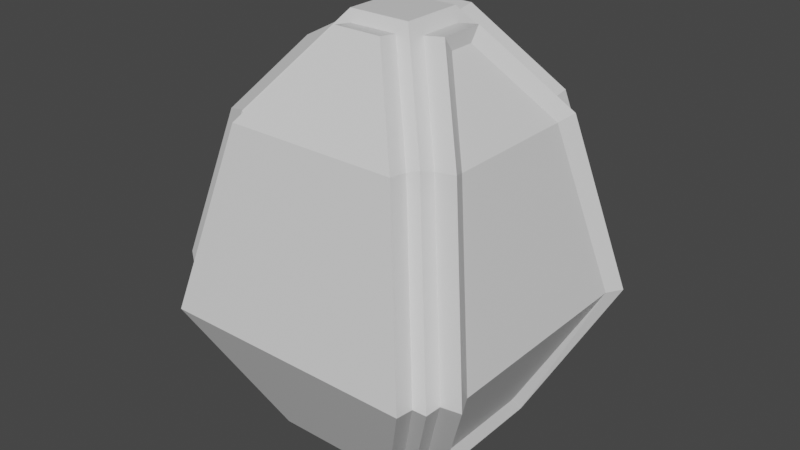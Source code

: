 # Source: CommanderUnit.blend  (saved by Blender 3.2.14; exported with 4.5.12 LTS)
import bpy
from mathutils import Matrix  # noqa: F401  (used for matrix-valued properties, if any)

bpy.ops.wm.read_factory_settings(use_empty=True)
scene = bpy.context.scene
scene.name = 'Scene'

# ---- collections
col_collection = bpy.data.collections.new('Collection'); scene.collection.children.link(col_collection)

# ---- materials (node trees are filled in below, after node groups)
mat_material = bpy.data.materials.new('Material')
mat_material.alpha_threshold = 0.0
mat_material.use_transparent_shadow = False
mat_material.line_color = (0.0, 0.0, 0.0, 1.0)

# ---- material node trees
mat_material.use_nodes = True; mat_material.node_tree.nodes.clear()
_N = mat_material.node_tree.nodes; _L = mat_material.node_tree.links
n0 = _N.new('ShaderNodeOutputMaterial'); n0.name = 'Material Output'; n0.location = (300, 300)
n1 = _N.new('ShaderNodeBsdfPrincipled'); n1.name = 'Principled BSDF'; n1.location = (10, 300)
n1.distribution = 'GGX'
n1.subsurface_method = 'RANDOM_WALK_SKIN'
n1.inputs[2].default_value = 0.4
n1.inputs[3].default_value = 1.45
n1.inputs[27].default_value = (0.0, 0.0, 0.0, 1.0)
n1.inputs[28].default_value = 1.0
_L.new(n1.outputs[0], n0.inputs[0])
n0.is_active_output = True

# ---- world
world_world = bpy.data.worlds.new('World'); scene.world = world_world
world_world.use_nodes = True; world_world.node_tree.nodes.clear()
_N = world_world.node_tree.nodes; _L = world_world.node_tree.links
n0 = _N.new('ShaderNodeOutputWorld'); n0.name = 'World Output'; n0.location = (300, 300)
n1 = _N.new('ShaderNodeBackground'); n1.name = 'Background'; n1.location = (10, 300)
n1.inputs[0].default_value = (0.05088, 0.05088, 0.05088, 1.0)
_L.new(n1.outputs[0], n0.inputs[0])
n0.is_active_output = True
world_world.color = (0.05088, 0.05088, 0.05088)
world_world.use_sun_shadow = False
world_world.sun_shadow_jitter_overblur = 0.0

# ---- meshes
me_cube = bpy.data.meshes.new('Cube')
me_cube.from_pydata([(1.993, 1.753, 2.016), (1.09, 0.8642, 0.1857), (1.993, -1.753, 2.016), (1.09, -0.8642, 0.1857), (-1.788, 1.989, 2.013), (-0.8864, 1.075, 0.1551), (-1.788, -1.989, 2.013), (-0.8866, -1.075, 0.1549), (1.414, -1.179, 4.511), (-1.375, -1.375, 4.578), (1.375, 1.375, 4.578), (-1.211, 1.408, 4.522), (0.5609, -0.3185, 5.647), (-0.3378, -0.5401, 5.674), (0.5609, 0.3185, 5.647), (-0.3376, 0.5403, 5.674), (1.788, 1.989, 2.013), (0.8864, 1.075, 0.1551), (1.788, -1.989, 2.013), (0.8866, -1.075, 0.1549), (1.375, -1.375, 4.578), (1.414, 1.179, 4.511), (0.3376, 0.5403, 5.674), (0.3378, -0.5401, 5.674), (2.296, 1.753, 2.059), (2.178, -1.501, 2.079), (1.717, 1.179, 4.555), (1.615, -0.9492, 4.476), (1.353, 0.7046, 0.4477), (1.353, -0.7046, 0.4477), (0.8624, 0.1813, 5.496), (0.8624, -0.1813, 5.496), (2.178, 1.501, 2.079), (1.394, 0.8642, 0.2293), (2.296, -1.753, 2.059), (1.394, -0.8642, 0.2293), (1.717, -1.179, 4.555), (1.615, 0.9492, 4.476), (0.8642, 0.3185, 5.69), (0.8642, -0.3185, 5.69), (-1.073, -0.8898, 0.1505), (-1.988, -1.793, 2.013), (1.968, -1.968, 1.999), (1.0, -1.0, -0.0009267), (1.212, -1.408, 4.522), (-1.212, -1.408, 4.522), (0.4353, -0.4353, 5.812), (-0.5372, -0.3405, 5.678), (1.788, -2.26, 2.052), (-1.788, -2.26, 2.052), (1.212, -1.678, 4.561), (-1.212, -1.678, 4.561), (-0.8866, -1.346, 0.194), (0.8866, -1.346, 0.194), (0.3378, -0.8108, 5.713), (-0.3378, -0.8108, 5.713), (1.0, 1.0, -0.0009267), (-1.073, 0.8898, 0.1505), (1.968, 1.968, 1.999), (-1.988, 1.793, 2.013), (-1.375, 1.375, 4.578), (1.211, 1.408, 4.522), (-0.5372, 0.3405, 5.678), (0.4353, 0.4353, 5.812), (-1.788, 2.333, 2.066), (1.788, 2.333, 2.066), (-1.211, 1.751, 4.575), (1.211, 1.751, 4.575), (0.8864, 1.419, 0.2083), (-0.8864, 1.419, 0.2083), (-0.3376, 0.884, 5.727), (0.3376, 0.884, 5.727), (-1.0, 1.0, -0.0009267), (-1.0, -1.0, -0.0009267), (-1.968, -1.968, 1.999), (-1.968, 1.968, 1.999), (-1.407, -1.216, 4.524), (-1.407, 1.216, 4.524), (-0.4353, -0.4353, 5.812), (-0.4353, 0.4353, 5.812), (-2.48, -1.448, 2.312), (-2.48, 1.448, 2.312), (-2.011, -0.9821, 4.34), (-2.011, 0.9821, 4.34), (-1.742, 0.7185, 0.8082), (-1.742, -0.7185, 0.8082), (-1.309, -0.275, 5.272), (-1.309, 0.275, 5.272)], [], [(13, 45, 51, 55), (6, 7, 52, 49), (62, 77, 83, 87), (72, 56, 43, 73), (21, 14, 38, 26), (16, 17, 68, 65), (4, 11, 66, 64), (40, 41, 80, 85), (2, 3, 35, 34), (15, 22, 71, 70), (63, 79, 78, 46), (8, 2, 34, 36), (41, 76, 82, 80), (7, 19, 53, 52), (0, 1, 56, 58), (3, 2, 42, 43), (1, 3, 43, 56), (2, 8, 20, 42), (21, 0, 58, 10), (12, 14, 63, 46), (14, 21, 10, 63), (8, 12, 46, 20), (28, 32, 25, 29), (25, 32, 37, 27), (27, 37, 30, 31), (0, 21, 26, 24), (3, 1, 33, 35), (1, 0, 24, 33), (12, 8, 36, 39), (14, 12, 39, 38), (32, 28, 33, 24), (29, 25, 34, 35), (28, 29, 35, 33), (25, 27, 36, 34), (37, 32, 24, 26), (31, 30, 38, 39), (30, 37, 26, 38), (27, 31, 39, 36), (7, 6, 74, 73), (18, 19, 43, 42), (19, 7, 73, 43), (44, 18, 42, 20), (6, 45, 9, 74), (13, 23, 46, 78), (23, 44, 20, 46), (45, 13, 78, 9), (49, 48, 50, 51), (53, 48, 49, 52), (51, 50, 54, 55), (23, 13, 55, 54), (18, 44, 50, 48), (19, 18, 48, 53), (44, 23, 54, 50), (45, 6, 49, 51), (5, 17, 56, 72), (17, 16, 58, 56), (4, 5, 72, 75), (11, 4, 75, 60), (16, 61, 10, 58), (22, 15, 79, 63), (15, 11, 60, 79), (61, 22, 63, 10), (69, 64, 65, 68), (67, 66, 70, 71), (65, 64, 66, 67), (11, 15, 70, 66), (61, 16, 65, 67), (5, 4, 64, 69), (17, 5, 69, 68), (22, 61, 67, 71), (40, 57, 72, 73), (41, 40, 73, 74), (57, 59, 75, 72), (76, 41, 74, 9), (59, 77, 60, 75), (62, 47, 78, 79), (77, 62, 79, 60), (47, 76, 9, 78), (85, 80, 81, 84), (81, 80, 82, 83), (83, 82, 86, 87), (77, 59, 81, 83), (59, 57, 84, 81), (57, 40, 85, 84), (76, 47, 86, 82), (47, 62, 87, 86)])
_uv = me_cube.uv_layers.new(name='UVMap')
_uv.uv.foreach_set('vector', [0.625, 0.9607, 0.625, 0.9834, 0.625, 0.9834, 0.625, 0.9607, 0.625, 0.9887, 0.3945, 0.981, 0.3945, 0.981, 0.625, 0.9887, 0.625, 0.2118, 0.625, 0.2339, 0.625, 0.2339, 0.625, 0.2118, 0.125, 0.5, 0.375, 0.5, 0.375, 0.75, 0.125, 0.75, 0.625, 0.5198, 0.625, 0.5463, 0.625, 0.5463, 0.625, 0.5198, 0.625, 0.4887, 0.3945, 0.4809, 0.3945, 0.4809, 0.625, 0.4887, 0.625, 0.2613, 0.625, 0.2666, 0.625, 0.2666, 0.625, 0.2613, 0.3939, 0.01851, 0.625, 0.01101, 0.625, 0.01101, 0.3939, 0.01851, 0.625, 0.7364, 0.3983, 0.7273, 0.3983, 0.7273, 0.625, 0.7364, 0.625, 0.2893, 0.625, 0.4607, 0.625, 0.4607, 0.625, 0.2893, 0.625, 0.5, 0.875, 0.5, 0.875, 0.75, 0.625, 0.75, 0.625, 0.7302, 0.625, 0.7364, 0.625, 0.7364, 0.625, 0.7302, 0.625, 0.01101, 0.625, 0.01609, 0.625, 0.01609, 0.625, 0.01101, 0.3945, 0.981, 0.3945, 0.769, 0.3945, 0.769, 0.3945, 0.981, 0.625, 0.5136, 0.3983, 0.5227, 0.375, 0.5, 0.625, 0.5, 0.3983, 0.7273, 0.625, 0.7364, 0.625, 0.75, 0.375, 0.75, 0.3983, 0.5227, 0.3983, 0.7273, 0.375, 0.75, 0.375, 0.5, 0.625, 0.7364, 0.625, 0.7302, 0.625, 0.75, 0.625, 0.75, 0.625, 0.5198, 0.625, 0.5136, 0.625, 0.5, 0.625, 0.5, 0.625, 0.7037, 0.625, 0.5463, 0.625, 0.5, 0.625, 0.75, 0.625, 0.5463, 0.625, 0.5198, 0.625, 0.5, 0.625, 0.5, 0.625, 0.7302, 0.625, 0.7037, 0.625, 0.75, 0.625, 0.75, 0.4254, 0.547, 0.625, 0.5295, 0.625, 0.7205, 0.4254, 0.703, 0.625, 0.7205, 0.625, 0.5295, 0.625, 0.5416, 0.625, 0.7084, 0.625, 0.7084, 0.625, 0.5416, 0.625, 0.5886, 0.625, 0.6614, 0.625, 0.5136, 0.625, 0.5198, 0.625, 0.5198, 0.625, 0.5136, 0.3983, 0.7273, 0.3983, 0.5227, 0.3983, 0.5227, 0.3983, 0.7273, 0.3983, 0.5227, 0.625, 0.5136, 0.625, 0.5136, 0.3983, 0.5227, 0.625, 0.7037, 0.625, 0.7302, 0.625, 0.7302, 0.625, 0.7037, 0.625, 0.5463, 0.625, 0.7037, 0.625, 0.7037, 0.625, 0.5463, 0.625, 0.5295, 0.4254, 0.547, 0.3983, 0.5227, 0.625, 0.5136, 0.4254, 0.703, 0.625, 0.7205, 0.625, 0.7364, 0.3983, 0.7273, 0.4254, 0.547, 0.4254, 0.703, 0.3983, 0.7273, 0.3983, 0.5227, 0.625, 0.7205, 0.625, 0.7084, 0.625, 0.7302, 0.625, 0.7364, 0.625, 0.5416, 0.625, 0.5295, 0.625, 0.5136, 0.625, 0.5198, 0.625, 0.6614, 0.625, 0.5886, 0.625, 0.5463, 0.625, 0.7037, 0.625, 0.5886, 0.625, 0.5416, 0.625, 0.5198, 0.625, 0.5463, 0.625, 0.7084, 0.625, 0.6614, 0.625, 0.7037, 0.625, 0.7302, 0.3945, 0.981, 0.625, 0.9887, 0.625, 1.0, 0.375, 1.0, 0.625, 0.7613, 0.3945, 0.769, 0.375, 0.75, 0.625, 0.75, 0.3945, 0.769, 0.3945, 0.981, 0.375, 1.0, 0.375, 0.75, 0.625, 0.7666, 0.625, 0.7613, 0.625, 0.75, 0.625, 0.75, 0.625, 0.9887, 0.625, 0.9834, 0.625, 1.0, 0.625, 1.0, 0.625, 0.9607, 0.625, 0.7893, 0.625, 0.75, 0.625, 1.0, 0.625, 0.7893, 0.625, 0.7666, 0.625, 0.75, 0.625, 0.75, 0.625, 0.9834, 0.625, 0.9607, 0.625, 1.0, 0.625, 1.0, 0.625, 0.9887, 0.625, 0.7613, 0.625, 0.7666, 0.625, 0.9834, 0.3945, 0.769, 0.625, 0.7613, 0.625, 0.9887, 0.3945, 0.981, 0.625, 0.9834, 0.625, 0.7666, 0.625, 0.7893, 0.625, 0.9607, 0.625, 0.7893, 0.625, 0.9607, 0.625, 0.9607, 0.625, 0.7893, 0.625, 0.7613, 0.625, 0.7666, 0.625, 0.7666, 0.625, 0.7613, 0.3945, 0.769, 0.625, 0.7613, 0.625, 0.7613, 0.3945, 0.769, 0.625, 0.7666, 0.625, 0.7893, 0.625, 0.7893, 0.625, 0.7666, 0.625, 0.9834, 0.625, 0.9887, 0.625, 0.9887, 0.625, 0.9834, 0.3945, 0.2691, 0.3945, 0.4809, 0.375, 0.5, 0.375, 0.25, 0.3945, 0.4809, 0.625, 0.4887, 0.625, 0.5, 0.375, 0.5, 0.625, 0.2613, 0.3945, 0.2691, 0.375, 0.25, 0.625, 0.25, 0.625, 0.2666, 0.625, 0.2613, 0.625, 0.25, 0.625, 0.25, 0.625, 0.4887, 0.625, 0.4834, 0.625, 0.5, 0.625, 0.5, 0.625, 0.4607, 0.625, 0.2893, 0.625, 0.25, 0.625, 0.5, 0.625, 0.2893, 0.625, 0.2666, 0.625, 0.25, 0.625, 0.25, 0.625, 0.4834, 0.625, 0.4607, 0.625, 0.5, 0.625, 0.5, 0.3945, 0.2691, 0.625, 0.2613, 0.625, 0.4887, 0.3945, 0.4809, 0.625, 0.4834, 0.625, 0.2666, 0.625, 0.2893, 0.625, 0.4607, 0.625, 0.4887, 0.625, 0.2613, 0.625, 0.2666, 0.625, 0.4834, 0.625, 0.2666, 0.625, 0.2893, 0.625, 0.2893, 0.625, 0.2666, 0.625, 0.4834, 0.625, 0.4887, 0.625, 0.4887, 0.625, 0.4834, 0.3945, 0.2691, 0.625, 0.2613, 0.625, 0.2613, 0.3945, 0.2691, 0.3945, 0.4809, 0.3945, 0.2691, 0.3945, 0.2691, 0.3945, 0.4809, 0.625, 0.4607, 0.625, 0.4834, 0.625, 0.4834, 0.625, 0.4607, 0.3939, 0.01851, 0.3939, 0.2315, 0.375, 0.25, 0.375, 0.0, 0.625, 0.01101, 0.3939, 0.01851, 0.375, 0.0, 0.625, 0.0, 0.3939, 0.2315, 0.625, 0.239, 0.625, 0.25, 0.375, 0.25, 0.625, 0.01609, 0.625, 0.01101, 0.625, 0.0, 0.625, 0.0, 0.625, 0.239, 0.625, 0.2339, 0.625, 0.25, 0.625, 0.25, 0.625, 0.2118, 0.625, 0.03824, 0.625, 0.0, 0.625, 0.25, 0.625, 0.2339, 0.625, 0.2118, 0.625, 0.25, 0.625, 0.25, 0.625, 0.03824, 0.625, 0.01609, 0.625, 0.0, 0.625, 0.0, 0.3939, 0.01851, 0.625, 0.01101, 0.625, 0.239, 0.3939, 0.2315, 0.625, 0.239, 0.625, 0.01101, 0.625, 0.01609, 0.625, 0.2339, 0.625, 0.2339, 0.625, 0.01609, 0.625, 0.03824, 0.625, 0.2118, 0.625, 0.2339, 0.625, 0.239, 0.625, 0.239, 0.625, 0.2339, 0.625, 0.239, 0.3939, 0.2315, 0.3939, 0.2315, 0.625, 0.239, 0.3939, 0.2315, 0.3939, 0.01851, 0.3939, 0.01851, 0.3939, 0.2315, 0.625, 0.01609, 0.625, 0.03824, 0.625, 0.03824, 0.625, 0.01609, 0.625, 0.03824, 0.625, 0.2118, 0.625, 0.2118, 0.625, 0.03824])
me_cube.materials.append(mat_material)
me_cube.use_mirror_vertex_groups = False
me_cube.update()

# ---- objects
ob_cube = bpy.data.objects.new('Cube', me_cube)
ob_mball = bpy.data.objects.new('Mball', None)

# ---- transforms, parenting, visibility, modifiers, constraints
ob_cube.location = (0.0, 0.0, 0.0)
ob_cube.lock_rotations_4d = False
ob_cube.empty_display_type = 'ARROWS'
ob_cube.lineart.crease_threshold = 0.0
ob_mball.location = (0.0, 0.0, 2.384e-07)
ob_mball.scale = (0.7793, 0.7793, 0.7793)
ob_mball.empty_image_offset = (0.0, 0.0)

# ---- collection membership
col_collection.objects.link(ob_cube)
col_collection.objects.link(ob_mball)

# ---- scene / render settings (as saved in the file)
scene.frame_start = 1; scene.frame_end = 250; scene.frame_set(1)
scene.render.engine = 'BLENDER_EEVEE_NEXT'
scene.cycles.sampling_pattern = 'TABULATED_SOBOL'
scene.cycles.use_light_tree = False
scene.view_settings.view_transform = 'Filmic'
bpy.context.view_layer.update()

# ---- added for rendering (the .blend has no active camera and no usable light): camera, sun
cam_auto = bpy.data.cameras.new('AutoCamera')
cam_auto.lens = 50.0
cam_auto.sensor_width = 36.0
cam_auto.clip_end = 1000.0
ob_auto_camera = bpy.data.objects.new('AutoCamera', cam_auto)
scene.collection.objects.link(ob_auto_camera)
ob_auto_camera.location = (8.09173, -9.76686, 9.44094)
ob_auto_camera.rotation_euler = (1.09748, -7.21219e-08, 0.694738)
scene.camera = ob_auto_camera
light_auto_sun = bpy.data.lights.new('AutoSun', 'SUN')
light_auto_sun.energy = 3.0
light_auto_sun.angle = 0.0523599
ob_auto_sun = bpy.data.objects.new('AutoSun', light_auto_sun)
scene.collection.objects.link(ob_auto_sun)
ob_auto_sun.rotation_euler = (0.872665, 0.174533, 0.523599)
bpy.context.view_layer.update()
